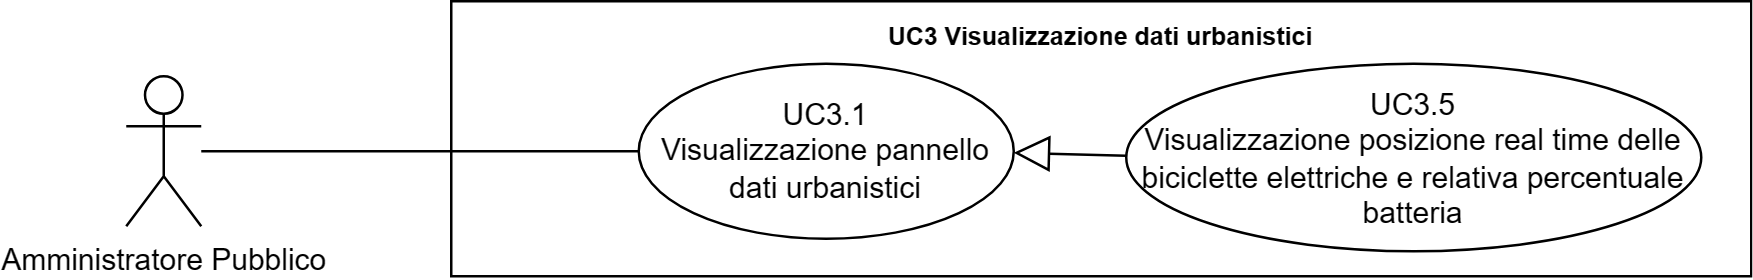

The diagram above was exported from draw.io. Its source (the exported page's mxGraphModel, read from the mxfile embedded in the PNG):
<mxGraphModel dx="41626" dy="759" grid="1" gridSize="10" guides="1" tooltips="1" connect="1" arrows="1" fold="1" page="1" pageScale="1" pageWidth="20000" pageHeight="20000" math="0" shadow="0">
  <root>
    <mxCell id="0" />
    <mxCell id="1" parent="0" />
    <mxCell id="2" value="Amministratore Pubblico" style="shape=umlActor;verticalLabelPosition=bottom;verticalAlign=top;html=1;outlineConnect=0;" vertex="1" parent="1">
      <mxGeometry x="-17290" y="790" width="30" height="60" as="geometry" />
    </mxCell>
    <mxCell id="3" value="&lt;b style=&quot;border-color: var(--border-color); font-size: 10px;&quot;&gt;UC3 Visualizzazione dati urbanistici&lt;/b&gt;" style="shape=rect;html=1;verticalAlign=top;fontStyle=1;whiteSpace=wrap;align=center;" vertex="1" parent="1">
      <mxGeometry x="-17160" y="760" width="520" height="110" as="geometry" />
    </mxCell>
    <mxCell id="4" value="" style="edgeStyle=none;html=1;endArrow=none;verticalAlign=bottom;rounded=0;" edge="1" source="2" target="6" parent="1">
      <mxGeometry width="160" relative="1" as="geometry">
        <mxPoint x="-17210" y="865" as="sourcePoint" />
        <mxPoint x="-17085" y="820" as="targetPoint" />
      </mxGeometry>
    </mxCell>
    <mxCell id="5" value="UC3.5&lt;br&gt;Visualizzazione posizione real time delle biciclette elettriche e relativa percentuale batteria" style="ellipse;whiteSpace=wrap;html=1;" vertex="1" parent="1">
      <mxGeometry x="-16890" y="785" width="230" height="75" as="geometry" />
    </mxCell>
    <mxCell id="6" value="UC3.1&lt;br style=&quot;border-color: var(--border-color);&quot;&gt;Visualizzazione pannello dati urbanistici" style="ellipse;whiteSpace=wrap;html=1;" vertex="1" parent="1">
      <mxGeometry x="-17085" y="785" width="150" height="70" as="geometry" />
    </mxCell>
    <mxCell id="7" value="" style="edgeStyle=none;html=1;endArrow=block;endFill=0;endSize=12;verticalAlign=bottom;rounded=0;" edge="1" source="5" target="6" parent="1">
      <mxGeometry width="160" relative="1" as="geometry">
        <mxPoint x="-17130" y="640" as="sourcePoint" />
        <mxPoint x="-16970" y="640" as="targetPoint" />
      </mxGeometry>
    </mxCell>
  </root>
</mxGraphModel>